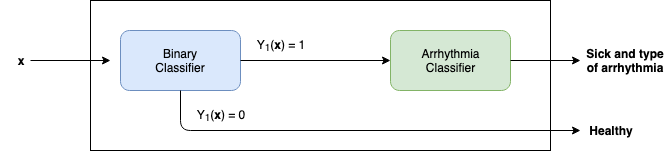

The diagram above was exported from draw.io. Its source (the exported page's mxGraphModel, read from the mxfile embedded in the PNG):
<mxGraphModel dx="763" dy="405" grid="1" gridSize="10" guides="1" tooltips="1" connect="1" arrows="1" fold="1" page="1" pageScale="1" pageWidth="827" pageHeight="1169" math="0" shadow="0">
  <root>
    <mxCell id="0" />
    <mxCell id="1" parent="0" />
    <mxCell id="GyvKIg8oZmx9qkXN-T0m-2" value="" style="rounded=1;whiteSpace=wrap;html=1;fillColor=#dae8fc;strokeColor=#6c8ebf;" vertex="1" parent="1">
      <mxGeometry x="140" y="140" width="120" height="60" as="geometry" />
    </mxCell>
    <mxCell id="GyvKIg8oZmx9qkXN-T0m-3" value="Binary Classifier" style="text;html=1;strokeColor=none;fillColor=none;align=center;verticalAlign=middle;whiteSpace=wrap;rounded=0;" vertex="1" parent="1">
      <mxGeometry x="180" y="160" width="40" height="20" as="geometry" />
    </mxCell>
    <mxCell id="GyvKIg8oZmx9qkXN-T0m-4" value="" style="rounded=1;whiteSpace=wrap;html=1;fillColor=#d5e8d4;strokeColor=#82b366;" vertex="1" parent="1">
      <mxGeometry x="410" y="140" width="120" height="60" as="geometry" />
    </mxCell>
    <mxCell id="GyvKIg8oZmx9qkXN-T0m-5" value="&lt;div&gt;&lt;span class=&quot;tlid-translation translation&quot; lang=&quot;en&quot;&gt;&lt;span title=&quot;&quot; class=&quot;&quot;&gt;Arrhythmia&lt;/span&gt;&lt;/span&gt;&lt;span class=&quot;tlid-translation-gender-indicator translation-gender-indicator&quot;&gt;&lt;br&gt;&lt;/span&gt;&lt;/div&gt;&lt;div&gt;Classifier&lt;/div&gt;" style="text;html=1;strokeColor=none;fillColor=none;align=center;verticalAlign=middle;whiteSpace=wrap;rounded=0;" vertex="1" parent="1">
      <mxGeometry x="450" y="160" width="40" height="20" as="geometry" />
    </mxCell>
    <mxCell id="GyvKIg8oZmx9qkXN-T0m-6" value="" style="endArrow=classic;html=1;exitX=1;exitY=0.5;exitDx=0;exitDy=0;" edge="1" parent="1" source="GyvKIg8oZmx9qkXN-T0m-2" target="GyvKIg8oZmx9qkXN-T0m-4">
      <mxGeometry width="50" height="50" relative="1" as="geometry">
        <mxPoint x="310" y="190" as="sourcePoint" />
        <mxPoint x="360" y="140" as="targetPoint" />
      </mxGeometry>
    </mxCell>
    <mxCell id="GyvKIg8oZmx9qkXN-T0m-7" value="" style="endArrow=classic;html=1;exitX=1;exitY=0.5;exitDx=0;exitDy=0;" edge="1" parent="1" source="GyvKIg8oZmx9qkXN-T0m-4">
      <mxGeometry width="50" height="50" relative="1" as="geometry">
        <mxPoint x="580" y="190" as="sourcePoint" />
        <mxPoint x="600" y="170" as="targetPoint" />
      </mxGeometry>
    </mxCell>
    <mxCell id="GyvKIg8oZmx9qkXN-T0m-9" value="" style="endArrow=classic;html=1;exitX=0.5;exitY=1;exitDx=0;exitDy=0;" edge="1" parent="1" source="GyvKIg8oZmx9qkXN-T0m-2">
      <mxGeometry width="50" height="50" relative="1" as="geometry">
        <mxPoint x="240" y="280" as="sourcePoint" />
        <mxPoint x="600" y="240" as="targetPoint" />
        <Array as="points">
          <mxPoint x="200" y="240" />
        </Array>
      </mxGeometry>
    </mxCell>
    <mxCell id="GyvKIg8oZmx9qkXN-T0m-11" value="" style="rounded=0;whiteSpace=wrap;html=1;fillColor=none;" vertex="1" parent="1">
      <mxGeometry x="110" y="110" width="460" height="150" as="geometry" />
    </mxCell>
    <mxCell id="GyvKIg8oZmx9qkXN-T0m-13" value="" style="endArrow=classic;html=1;" edge="1" parent="1">
      <mxGeometry width="50" height="50" relative="1" as="geometry">
        <mxPoint x="50" y="170" as="sourcePoint" />
        <mxPoint x="130" y="170" as="targetPoint" />
      </mxGeometry>
    </mxCell>
    <mxCell id="GyvKIg8oZmx9qkXN-T0m-14" value="&lt;b&gt;x&lt;/b&gt;" style="text;html=1;strokeColor=none;fillColor=none;align=center;verticalAlign=middle;whiteSpace=wrap;rounded=0;" vertex="1" parent="1">
      <mxGeometry x="20" y="160" width="40" height="20" as="geometry" />
    </mxCell>
    <mxCell id="GyvKIg8oZmx9qkXN-T0m-15" value="Y&lt;sub&gt;1&lt;/sub&gt;(&lt;b&gt;x&lt;/b&gt;) = 1" style="text;html=1;strokeColor=none;fillColor=none;align=center;verticalAlign=middle;whiteSpace=wrap;rounded=0;" vertex="1" parent="1">
      <mxGeometry x="260" y="150" width="80" height="10" as="geometry" />
    </mxCell>
    <mxCell id="GyvKIg8oZmx9qkXN-T0m-17" value="Y&lt;sub&gt;1&lt;/sub&gt;(&lt;b&gt;x&lt;/b&gt;) = 0" style="text;html=1;strokeColor=none;fillColor=none;align=center;verticalAlign=middle;whiteSpace=wrap;rounded=0;" vertex="1" parent="1">
      <mxGeometry x="200" y="220" width="80" height="10" as="geometry" />
    </mxCell>
    <mxCell id="GyvKIg8oZmx9qkXN-T0m-18" value="H&lt;span class=&quot;tlid-translation translation&quot; lang=&quot;en&quot;&gt;&lt;span title=&quot;&quot;&gt;ealthy&lt;/span&gt;&lt;/span&gt;" style="text;html=1;strokeColor=none;fillColor=none;align=center;verticalAlign=middle;whiteSpace=wrap;rounded=0;fontStyle=1" vertex="1" parent="1">
      <mxGeometry x="610" y="230" width="40" height="20" as="geometry" />
    </mxCell>
    <mxCell id="GyvKIg8oZmx9qkXN-T0m-19" value="S&lt;span class=&quot;tlid-translation translation&quot; lang=&quot;en&quot;&gt;&lt;span title=&quot;&quot; class=&quot;&quot;&gt;ick and type of arrhythmia&lt;/span&gt;&lt;/span&gt;" style="text;html=1;strokeColor=none;fillColor=none;align=center;verticalAlign=middle;whiteSpace=wrap;rounded=0;fontStyle=1" vertex="1" parent="1">
      <mxGeometry x="600" y="160" width="90" height="20" as="geometry" />
    </mxCell>
  </root>
</mxGraphModel>